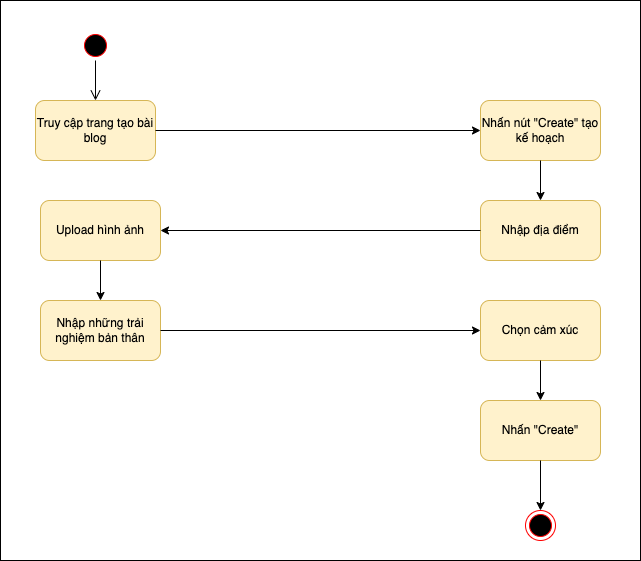

The diagram above was exported from draw.io. Its source (the exported page's mxGraphModel, read from the mxfile embedded in the PNG):
<mxGraphModel dx="786" dy="457" grid="1" gridSize="10" guides="1" tooltips="1" connect="1" arrows="1" fold="1" page="1" pageScale="1" pageWidth="827" pageHeight="1169" math="0" shadow="0">
  <root>
    <mxCell id="0" />
    <mxCell id="1" parent="0" />
    <mxCell id="ek89p8qfBtMOwvmMpC0B-20" value="" style="rounded=0;whiteSpace=wrap;html=1;strokeColor=#000000;" vertex="1" parent="1">
      <mxGeometry x="80" y="40" width="640" height="560" as="geometry" />
    </mxCell>
    <mxCell id="ek89p8qfBtMOwvmMpC0B-1" value="" style="ellipse;html=1;shape=startState;fillColor=#000000;strokeColor=#ff0000;" vertex="1" parent="1">
      <mxGeometry x="160" y="70" width="30" height="30" as="geometry" />
    </mxCell>
    <mxCell id="ek89p8qfBtMOwvmMpC0B-2" value="" style="edgeStyle=orthogonalEdgeStyle;html=1;verticalAlign=bottom;endArrow=open;endSize=8;strokeColor=#000000;rounded=0;" edge="1" source="ek89p8qfBtMOwvmMpC0B-1" parent="1">
      <mxGeometry relative="1" as="geometry">
        <mxPoint x="175" y="140" as="targetPoint" />
      </mxGeometry>
    </mxCell>
    <mxCell id="ek89p8qfBtMOwvmMpC0B-3" value="Truy cập trang tạo bài blog" style="rounded=1;whiteSpace=wrap;html=1;strokeColor=#d6b656;fillColor=#fff2cc;" vertex="1" parent="1">
      <mxGeometry x="115" y="140" width="120" height="60" as="geometry" />
    </mxCell>
    <mxCell id="ek89p8qfBtMOwvmMpC0B-4" value="Nhấn nút &quot;Create&quot; tạo kế hoạch" style="rounded=1;whiteSpace=wrap;html=1;strokeColor=#d6b656;fillColor=#fff2cc;" vertex="1" parent="1">
      <mxGeometry x="560" y="140" width="120" height="60" as="geometry" />
    </mxCell>
    <mxCell id="ek89p8qfBtMOwvmMpC0B-5" value="Nhập địa điểm" style="rounded=1;whiteSpace=wrap;html=1;strokeColor=#d6b656;fillColor=#fff2cc;" vertex="1" parent="1">
      <mxGeometry x="560" y="240" width="120" height="60" as="geometry" />
    </mxCell>
    <mxCell id="ek89p8qfBtMOwvmMpC0B-6" value="Upload hình ảnh" style="rounded=1;whiteSpace=wrap;html=1;strokeColor=#d6b656;fillColor=#fff2cc;" vertex="1" parent="1">
      <mxGeometry x="120" y="240" width="120" height="60" as="geometry" />
    </mxCell>
    <mxCell id="ek89p8qfBtMOwvmMpC0B-7" value="Nhập những trải nghiệm bản thân" style="rounded=1;whiteSpace=wrap;html=1;strokeColor=#d6b656;fillColor=#fff2cc;" vertex="1" parent="1">
      <mxGeometry x="120" y="340" width="120" height="60" as="geometry" />
    </mxCell>
    <mxCell id="ek89p8qfBtMOwvmMpC0B-8" value="Chọn cảm xúc" style="rounded=1;whiteSpace=wrap;html=1;strokeColor=#d6b656;fillColor=#fff2cc;" vertex="1" parent="1">
      <mxGeometry x="560" y="340" width="120" height="60" as="geometry" />
    </mxCell>
    <mxCell id="ek89p8qfBtMOwvmMpC0B-9" value="Nhấn &quot;Create&quot;" style="rounded=1;whiteSpace=wrap;html=1;strokeColor=#d6b656;fillColor=#fff2cc;" vertex="1" parent="1">
      <mxGeometry x="560" y="440" width="120" height="60" as="geometry" />
    </mxCell>
    <mxCell id="ek89p8qfBtMOwvmMpC0B-10" value="" style="endArrow=classic;html=1;rounded=0;strokeColor=#000000;exitX=0.5;exitY=1;exitDx=0;exitDy=0;" edge="1" parent="1" source="ek89p8qfBtMOwvmMpC0B-9">
      <mxGeometry width="50" height="50" relative="1" as="geometry">
        <mxPoint x="300" y="640" as="sourcePoint" />
        <mxPoint x="620" y="550" as="targetPoint" />
      </mxGeometry>
    </mxCell>
    <mxCell id="ek89p8qfBtMOwvmMpC0B-11" value="" style="ellipse;html=1;shape=endState;fillColor=#000000;strokeColor=#ff0000;" vertex="1" parent="1">
      <mxGeometry x="605" y="550" width="30" height="30" as="geometry" />
    </mxCell>
    <mxCell id="ek89p8qfBtMOwvmMpC0B-12" value="" style="endArrow=classic;html=1;rounded=0;strokeColor=#000000;entryX=0;entryY=0.5;entryDx=0;entryDy=0;exitX=1;exitY=0.5;exitDx=0;exitDy=0;" edge="1" parent="1" source="ek89p8qfBtMOwvmMpC0B-3" target="ek89p8qfBtMOwvmMpC0B-4">
      <mxGeometry width="50" height="50" relative="1" as="geometry">
        <mxPoint x="300" y="270" as="sourcePoint" />
        <mxPoint x="350" y="220" as="targetPoint" />
      </mxGeometry>
    </mxCell>
    <mxCell id="ek89p8qfBtMOwvmMpC0B-15" value="" style="endArrow=classic;html=1;rounded=0;strokeColor=#000000;entryX=0.5;entryY=0;entryDx=0;entryDy=0;exitX=0.5;exitY=1;exitDx=0;exitDy=0;" edge="1" parent="1" source="ek89p8qfBtMOwvmMpC0B-8" target="ek89p8qfBtMOwvmMpC0B-9">
      <mxGeometry width="50" height="50" relative="1" as="geometry">
        <mxPoint x="460" y="420" as="sourcePoint" />
        <mxPoint x="510" y="370" as="targetPoint" />
      </mxGeometry>
    </mxCell>
    <mxCell id="ek89p8qfBtMOwvmMpC0B-16" value="" style="endArrow=classic;html=1;rounded=0;strokeColor=#000000;entryX=1;entryY=0.5;entryDx=0;entryDy=0;exitX=0;exitY=0.5;exitDx=0;exitDy=0;" edge="1" parent="1" source="ek89p8qfBtMOwvmMpC0B-5" target="ek89p8qfBtMOwvmMpC0B-6">
      <mxGeometry width="50" height="50" relative="1" as="geometry">
        <mxPoint x="460" y="270" as="sourcePoint" />
        <mxPoint x="510" y="220" as="targetPoint" />
      </mxGeometry>
    </mxCell>
    <mxCell id="ek89p8qfBtMOwvmMpC0B-17" value="" style="endArrow=classic;html=1;rounded=0;strokeColor=#000000;exitX=0.5;exitY=1;exitDx=0;exitDy=0;entryX=0.5;entryY=0;entryDx=0;entryDy=0;" edge="1" parent="1" source="ek89p8qfBtMOwvmMpC0B-6" target="ek89p8qfBtMOwvmMpC0B-7">
      <mxGeometry width="50" height="50" relative="1" as="geometry">
        <mxPoint x="310" y="270" as="sourcePoint" />
        <mxPoint x="360" y="220" as="targetPoint" />
      </mxGeometry>
    </mxCell>
    <mxCell id="ek89p8qfBtMOwvmMpC0B-18" value="" style="endArrow=classic;html=1;rounded=0;strokeColor=#000000;entryX=0;entryY=0.5;entryDx=0;entryDy=0;exitX=1;exitY=0.5;exitDx=0;exitDy=0;" edge="1" parent="1" source="ek89p8qfBtMOwvmMpC0B-7" target="ek89p8qfBtMOwvmMpC0B-8">
      <mxGeometry width="50" height="50" relative="1" as="geometry">
        <mxPoint x="310" y="380" as="sourcePoint" />
        <mxPoint x="360" y="330" as="targetPoint" />
      </mxGeometry>
    </mxCell>
    <mxCell id="ek89p8qfBtMOwvmMpC0B-19" value="" style="endArrow=classic;html=1;rounded=0;strokeColor=#000000;entryX=0.5;entryY=0;entryDx=0;entryDy=0;exitX=0.5;exitY=1;exitDx=0;exitDy=0;" edge="1" parent="1" source="ek89p8qfBtMOwvmMpC0B-4" target="ek89p8qfBtMOwvmMpC0B-5">
      <mxGeometry width="50" height="50" relative="1" as="geometry">
        <mxPoint x="280" y="290" as="sourcePoint" />
        <mxPoint x="330" y="240" as="targetPoint" />
      </mxGeometry>
    </mxCell>
  </root>
</mxGraphModel>